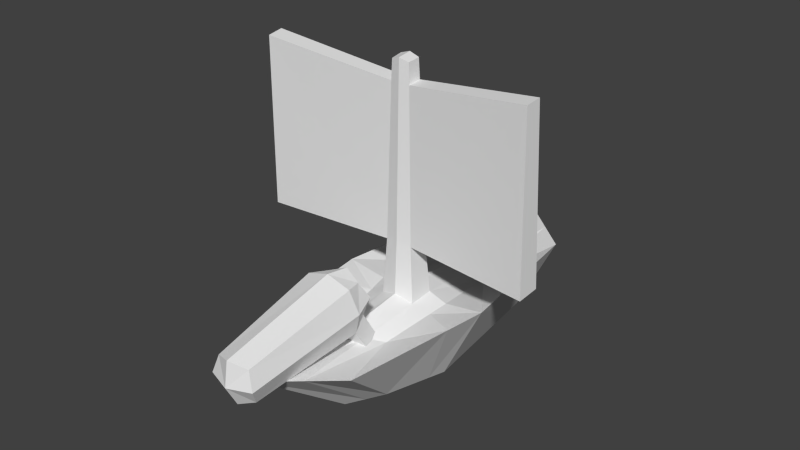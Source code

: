 # Source: Pirate.blend  (saved by Blender 2.70.0; exported with 4.5.12 LTS)
import bpy
from mathutils import Matrix  # noqa: F401  (used for matrix-valued properties, if any)

bpy.ops.wm.read_factory_settings(use_empty=True)
scene = bpy.context.scene
scene.name = 'Scene'

# ---- collections
col_collection_1 = bpy.data.collections.new('Collection 1'); scene.collection.children.link(col_collection_1)

# ---- materials (node trees are filled in below, after node groups)
mat_material_001 = bpy.data.materials.new('Material.001')
mat_material_001.alpha_threshold = 0.0
mat_material_001.use_transparent_shadow = False
mat_material_001.roughness = 0.5
mat_material_001.line_color = (0.0, 0.0, 0.0, 1.0)

# ---- material node trees

# ---- world
world_world = bpy.data.worlds.new('World'); scene.world = world_world
world_world.color = (0.05088, 0.05088, 0.05088)
world_world.use_sun_shadow = False
world_world.sun_shadow_jitter_overblur = 0.0
world_world.cycles.sampling_method = 'MANUAL'
world_world.cycles.sample_map_resolution = 256

# ---- meshes
me_cube_002 = bpy.data.meshes.new('Cube.002')
me_cube_002.from_pydata([(-1.0, -3.581, 3.449), (0.0, -2.594, 3.611), (1.0, -3.581, 3.449), (0.0, -7.628, 2.785), (0.0, -3.419, 2.463), (0.0, -3.742, 4.436), (-0.75, -7.382, 2.826), (-0.75, -3.702, 4.189), (-0.75, -2.84, 3.571), (-0.75, -3.459, 2.709), (0.0, -2.962, 4.311), (0.75, -2.84, 3.571), (0.0, -2.719, 2.831), (0.75, -3.702, 4.189), (0.75, -7.382, 2.826), (0.75, -3.459, 2.709), (0.0, -7.503, 3.566), (0.0, -7.26, 2.086), (-0.5556, -7.1, 2.309), (-0.5556, -2.942, 2.991), (0.5556, -2.942, 2.991), (0.5556, -7.1, 2.309), (-0.5556, -7.28, 3.405), (-0.5556, -3.122, 4.088), (0.5556, -3.122, 4.088), (0.5556, -7.28, 3.405), (0.0, -2.934, 1.659), (-0.75, -2.974, 1.906), (0.0, -2.234, 2.027), (0.75, -2.974, 1.906), (-0.5556, -2.457, 2.188), (0.5556, -2.457, 2.188)], [], [(0, 6, 22, 7), (0, 7, 23, 8), (0, 8, 19, 9), (0, 9, 18, 6), (1, 8, 23, 10), (1, 10, 24, 11), (1, 11, 20, 12), (1, 12, 19, 8), (2, 11, 24, 13), (2, 13, 25, 14), (2, 14, 21, 15), (2, 15, 20, 11), (3, 14, 25, 16), (3, 16, 22, 6), (3, 6, 18, 17), (3, 17, 21, 14), (4, 17, 18, 9), (19, 12, 28, 30), (20, 15, 29, 31), (4, 15, 21, 17), (5, 16, 25, 13), (5, 13, 24, 10), (5, 10, 23, 7), (5, 7, 22, 16), (26, 27, 30, 28), (26, 28, 31, 29), (12, 20, 31, 28), (9, 19, 30, 27), (15, 4, 26, 29), (4, 9, 27, 26)])
me_cube_002.use_remesh_preserve_volume = False
me_cube_002.use_remesh_preserve_attributes = False
me_cube_002.use_mirror_vertex_groups = False
me_cube_002.update()
me_cube_001 = bpy.data.meshes.new('Cube.001')
me_cube_001.from_pydata([(1.192e-07, 5.96e-07, -1.63), (-1.192e-07, -9.537e-07, 1.63), (2.53, -1.92e-06, 1.419), (-6.856e-07, -6.602, 1.419), (-2.53, 1.78e-06, 1.419), (7.483e-07, 6.602, 1.419), (1.223, -1.788e-07, -1.223), (3.278e-07, 5.197, -1.223), (1.898, 4.951, 1.419), (-1.416e-07, -3.19, -1.223), (1.898, -4.951, 1.419), (-1.223, 1.013e-06, -1.223), (-1.898, -4.951, 1.419), (-1.898, 4.951, 1.419), (1.223, -1.758e-06, 1.223), (3.576e-07, 3.19, 1.223), (-5.29e-07, -3.19, 1.223), (-1.223, 3.874e-07, 1.223), (0.9056, 4.37, -0.9056), (0.9056, -2.363, -0.9056), (-0.9056, -2.363, -0.9056), (-0.9056, 4.37, -0.9056), (0.9056, 2.363, 0.9056), (0.9056, -2.363, 0.9056), (-0.9056, -2.363, 0.9056), (-0.9056, 2.363, 0.9056), (4.623e-08, -0.8928, -1.516), (-2.339e-07, -0.8928, 1.516), (2.353, -1.386, 1.419), (-2.353, -1.386, 1.419), (1.134, -0.6613, -1.134), (-1.134, -0.6613, -1.134), (1.134, -0.6614, 1.134), (-1.134, -0.6613, 1.134), (-0.6113, 8.047e-07, -1.426), (-0.6113, -2.831e-07, 1.426), (-0.9488, -5.777, 1.419), (-0.9488, 5.777, 1.419), (-0.4528, 4.783, -1.064), (-0.4528, -2.777, -1.064), (-0.4528, 2.777, 1.064), (-0.4528, -2.777, 1.064), (-0.5669, -0.7771, -1.325), (-0.5669, -0.7771, 1.325), (0.6113, 2.086e-07, -1.426), (0.6113, -1.356e-06, 1.426), (0.9488, -5.777, 1.419), (0.9488, 5.777, 1.419), (0.4528, 4.783, -1.064), (0.4528, -2.777, -1.064), (0.4528, 2.777, 1.064), (0.4528, -2.777, 1.064), (0.5669, -0.7771, -1.325), (0.5669, -0.7771, 1.325), (-7.633e-07, -0.2443, 8.856), (-8.225e-07, -0.7052, 8.797), (-0.3155, -0.2443, 8.751), (-0.2926, -0.6454, 8.698), (0.3155, -0.2443, 8.751), (0.2926, -0.6454, 8.698), (0.3164, -0.6568, 8.06), (0.3411, -0.2231, 8.117), (-7.715e-07, -0.7214, 8.167), (-7.075e-07, -0.2231, 8.23), (-0.3411, -0.2231, 8.117), (-0.3164, -0.6568, 8.06), (0.4464, -0.7192, 3.153), (-4.926e-07, -0.8103, 3.304), (-0.4813, -0.1074, 3.233), (0.4813, -0.1074, 3.233), (-4.023e-07, -0.1074, 3.394), (-0.4464, -0.7192, 3.153), (4.333, -0.9626, 8.561), (4.362, -0.4638, 8.626), (4.483, -1.034, 3.028), (4.523, -0.3306, 3.119), (-4.771, -0.4178, 8.596), (-4.737, -0.9596, 8.527), (-4.726, -0.2732, 3.235), (-4.677, -1.038, 3.138), (0.4464, -0.7192, 3.153), (-4.926e-07, -0.8103, 3.304), (-0.4464, -0.7192, 3.153)], [], [(44, 48, 18, 6), (52, 30, 19, 49), (42, 39, 20, 31), (34, 11, 21, 38), (45, 14, 22, 50), (35, 40, 25, 17), (43, 33, 24, 41), (53, 51, 23, 32), (2, 6, 18, 8), (2, 8, 22, 14), (28, 32, 23, 10), (28, 10, 19, 30), (46, 49, 19, 10), (46, 10, 23, 51), (36, 41, 24, 12), (36, 12, 20, 39), (29, 31, 20, 12), (29, 12, 24, 33), (4, 17, 25, 13), (4, 13, 21, 11), (47, 50, 22, 8), (47, 8, 18, 48), (37, 38, 21, 13), (37, 13, 25, 40), (44, 6, 30, 52), (34, 42, 31, 11), (35, 17, 33, 43), (45, 53, 32, 14), (2, 14, 32, 28), (2, 28, 30, 6), (4, 11, 31, 29), (4, 29, 33, 17), (26, 9, 39, 42), (0, 34, 38, 7), (1, 15, 40, 35), (27, 43, 41, 16), (3, 16, 41, 36), (3, 36, 39, 9), (5, 7, 38, 37), (5, 37, 40, 15), (0, 26, 42, 34), (62, 60, 59, 55), (0, 7, 48, 44), (26, 52, 49, 9), (1, 45, 50, 15), (27, 16, 51, 53), (3, 9, 49, 46), (3, 46, 51, 16), (5, 15, 50, 47), (5, 47, 48, 7), (0, 44, 52, 26), (60, 61, 58, 59), (54, 56, 57, 55), (54, 55, 59, 58), (61, 63, 54, 58), (64, 65, 57, 56), (63, 64, 56, 54), (65, 62, 55, 57), (67, 80, 60, 62), (80, 69, 75, 74), (69, 70, 63, 61), (68, 71, 79, 78), (70, 68, 64, 63), (71, 67, 62, 65), (27, 53, 66, 81), (53, 45, 69, 66), (45, 1, 70, 69), (35, 43, 82, 68), (1, 35, 68, 70), (43, 27, 81, 82), (74, 75, 73, 72), (69, 61, 73, 75), (60, 80, 74, 72), (61, 60, 72, 73), (78, 79, 77, 76), (71, 65, 77, 79), (64, 68, 78, 76), (65, 64, 76, 77)])
_uv = me_cube_001.uv_layers.new(name='UVMap')
_uv.uv.foreach_set('vector', [0.06037, 0.07831, 0.06454, 0.07714, 0.06374, 0.07752, 0.06091, 0.07836, 0.05943, 0.07859, 0.05942, 0.07882, 0.05721, 0.0793, 0.0567, 0.07918, 0.05937, 0.07829, 0.05669, 0.07908, 0.05709, 0.07873, 0.05926, 0.07809, 0.06033, 0.0781, 0.06078, 0.07779, 0.06367, 0.07716, 0.06455, 0.07711, 0.07527, 0.04627, 0.06001, 0.07886, 0.06163, 0.07831, 0.06198, 0.07806, 0.04394, 0.0466, 0.0619, 0.07753, 0.06153, 0.07742, 0.06038, 0.07782, 0.04519, 0.09875, 0.05957, 0.07785, 0.05789, 0.07814, 0.05763, 0.07855, 0.07304, 0.0987, 0.05775, 0.07921, 0.05812, 0.0795, 0.05904, 0.07885, 0.05979, 0.07861, 0.06091, 0.07836, 0.06374, 0.07752, 0.06492, 0.07753, 0.05979, 0.07861, 0.06492, 0.07753, 0.06163, 0.07831, 0.06001, 0.07886, 0.05866, 0.07878, 0.05904, 0.07885, 0.05812, 0.0795, 0.05511, 0.08009, 0.05866, 0.07878, 0.05511, 0.08009, 0.05721, 0.0793, 0.05942, 0.07882, 0.05226, 0.08071, 0.0567, 0.07918, 0.05721, 0.0793, 0.05511, 0.08009, 0.05226, 0.08071, 0.05511, 0.08009, 0.05812, 0.0795, 0.05775, 0.07921, 0.05206, 0.07986, 0.05763, 0.07855, 0.05789, 0.07814, 0.05489, 0.07904, 0.05206, 0.07986, 0.05489, 0.07904, 0.05709, 0.07873, 0.05669, 0.07908, 0.05865, 0.07851, 0.05926, 0.07809, 0.05709, 0.07873, 0.05489, 0.07904, 0.05865, 0.07851, 0.05489, 0.07904, 0.05789, 0.07814, 0.05957, 0.07785, 0.05974, 0.07809, 0.06038, 0.07782, 0.06153, 0.07742, 0.06472, 0.07657, 0.05974, 0.07809, 0.06472, 0.07657, 0.06367, 0.07716, 0.06078, 0.07779, 0.06736, 0.07693, 0.06198, 0.07806, 0.06163, 0.07831, 0.06492, 0.07753, 0.06736, 0.07693, 0.06492, 0.07753, 0.06374, 0.07752, 0.06454, 0.07714, 0.06713, 0.07594, 0.06455, 0.07711, 0.06367, 0.07716, 0.06472, 0.07657, 0.06713, 0.07594, 0.06472, 0.07657, 0.06153, 0.07742, 0.0619, 0.07753, 0.06037, 0.07831, 0.06091, 0.07836, 0.05942, 0.07882, 0.05943, 0.07859, 0.06033, 0.0781, 0.05937, 0.07829, 0.05926, 0.07809, 0.06078, 0.07779, 0.04394, 0.0466, 0.06038, 0.07782, 0.05957, 0.07785, 0.04519, 0.09875, 0.07527, 0.04627, 0.07304, 0.0987, 0.05904, 0.07885, 0.06001, 0.07886, 0.05979, 0.07861, 0.06001, 0.07886, 0.05904, 0.07885, 0.05866, 0.07878, 0.05979, 0.07861, 0.05866, 0.07878, 0.05942, 0.07882, 0.06091, 0.07836, 0.05974, 0.07809, 0.06078, 0.07779, 0.05926, 0.07809, 0.05865, 0.07851, 0.05974, 0.07809, 0.05865, 0.07851, 0.05957, 0.07785, 0.06038, 0.07782, 0.05935, 0.07845, 0.05617, 0.07927, 0.05669, 0.07908, 0.05937, 0.07829, 0.06021, 0.07824, 0.06033, 0.0781, 0.06455, 0.07711, 0.06525, 0.07694, 0.05935, 0.03205, 0.06247, 0.07766, 0.0619, 0.07753, 0.04394, 0.0466, 0.0592, 0.1105, 0.04519, 0.09875, 0.05763, 0.07855, 0.05713, 0.07902, 0.04896, 0.0811, 0.05713, 0.07902, 0.05763, 0.07855, 0.05206, 0.07986, 0.04896, 0.0811, 0.05206, 0.07986, 0.05669, 0.07908, 0.05617, 0.07927, 0.07042, 0.07563, 0.06525, 0.07694, 0.06455, 0.07711, 0.06713, 0.07594, 0.07042, 0.07563, 0.06713, 0.07594, 0.0619, 0.07753, 0.06247, 0.07766, 0.06021, 0.07824, 0.05935, 0.07845, 0.05937, 0.07829, 0.06033, 0.0781, 0.05942, 0.6022, 0.03335, 0.6015, 0.05662, 0.5817, 0.05942, 0.5819, 0.06021, 0.07824, 0.06525, 0.07694, 0.06454, 0.07714, 0.06037, 0.07831, 0.05935, 0.07845, 0.05943, 0.07859, 0.0567, 0.07918, 0.05617, 0.07927, 0.05935, 0.03205, 0.07527, 0.04627, 0.06198, 0.07806, 0.06247, 0.07766, 0.0592, 0.1105, 0.05713, 0.07902, 0.05775, 0.07921, 0.07304, 0.0987, 0.04896, 0.0811, 0.05617, 0.07927, 0.0567, 0.07918, 0.05226, 0.08071, 0.04896, 0.0811, 0.05226, 0.08071, 0.05775, 0.07921, 0.05713, 0.07902, 0.07042, 0.07563, 0.06247, 0.07766, 0.06198, 0.07806, 0.06736, 0.07693, 0.07042, 0.07563, 0.06736, 0.07693, 0.06454, 0.07714, 0.06525, 0.07694, 0.06021, 0.07824, 0.06037, 0.07831, 0.05943, 0.07859, 0.05935, 0.07845, 0.03335, 0.6015, 0.02693, 0.5617, 0.05695, 0.5783, 0.05662, 0.5817, 0.05942, 0.5786, 0.06189, 0.5783, 0.06222, 0.5817, 0.05942, 0.5819, 0.05942, 0.5786, 0.05942, 0.5819, 0.05662, 0.5817, 0.05695, 0.5783, 0.02693, 0.5617, 0.05942, 0.5583, 0.05942, 0.5786, 0.05695, 0.5783, 0.09192, 0.5617, 0.08549, 0.6015, 0.06222, 0.5817, 0.06189, 0.5783, 0.05942, 0.5583, 0.09192, 0.5617, 0.06189, 0.5783, 0.05942, 0.5786, 0.08549, 0.6015, 0.05942, 0.6022, 0.05942, 0.5819, 0.06222, 0.5817, 0.05942, 0.9879, 0.02237, 0.9999, 0.03335, 0.6015, 0.05942, 0.6022, 0.7389, 0.8016, 0.7181, 0.7653, 0.8974, 0.6712, 0.9297, 0.6907, 0.0135, 0.09063, 0.05942, 0.1097, 0.05942, 0.5583, 0.02693, 0.5617, 0.4581, 0.7528, 0.4425, 0.7824, 0.2372, 0.6793, 0.2714, 0.6543, 0.05942, 0.1097, 0.1054, 0.09063, 0.09192, 0.5617, 0.05942, 0.5583, 0.09647, 0.9999, 0.05942, 0.9879, 0.05942, 0.6022, 0.08549, 0.6015, 0.0592, 0.1105, 0.07304, 0.0987, 7.846e-05, 0.02805, 0.05958, 7.846e-05, 0.07304, 0.0987, 0.07527, 0.04627, 0.0135, 0.09063, 7.846e-05, 0.02805, 0.07527, 0.04627, 0.05935, 0.03205, 0.05942, 0.1097, 0.0135, 0.09063, 0.04394, 0.0466, 0.04519, 0.09875, 0.1188, 0.0286, 0.1054, 0.09063, 0.05935, 0.03205, 0.04394, 0.0466, 0.1054, 0.09063, 0.05942, 0.1097, 0.04519, 0.09875, 0.0592, 0.1105, 0.05958, 7.846e-05, 0.1188, 0.0286, 0.9297, 0.6907, 0.8974, 0.6712, 0.874, 0.4664, 0.8998, 0.4394, 0.7181, 0.7653, 0.6335, 0.4402, 0.874, 0.4664, 0.8974, 0.6712, 0.6365, 0.4118, 0.6391, 0.09169, 0.9029, 0.07838, 0.8998, 0.4394, 0.6335, 0.4402, 0.6365, 0.4118, 0.8998, 0.4394, 0.874, 0.4664, 0.2714, 0.6543, 0.2372, 0.6793, 0.2526, 0.429, 0.282, 0.4572, 0.5213, 0.08133, 0.535, 0.3945, 0.2526, 0.429, 0.2503, 0.08478, 0.5383, 0.4223, 0.4581, 0.7528, 0.2714, 0.6543, 0.282, 0.4572, 0.535, 0.3945, 0.5383, 0.4223, 0.282, 0.4572, 0.2526, 0.429])
me_cube_001.materials.append(mat_material_001)
me_cube_001.use_remesh_preserve_volume = False
me_cube_001.use_remesh_preserve_attributes = False
me_cube_001.use_mirror_vertex_groups = False
me_cube_001.update()
arm_armature_001 = bpy.data.armatures.new('Armature.001')  # bones are not reproduced

# ---- objects
ob_cube_002 = bpy.data.objects.new('Cube.002', me_cube_002)
ob_armature_001 = bpy.data.objects.new('Armature.001', arm_armature_001)
ob_cube_001 = bpy.data.objects.new('Cube.001', me_cube_001)

# ---- transforms, parenting, visibility, modifiers, constraints
ob_cube_002.location = (0.0, 0.0, 0.0)
ob_cube_002.lineart.crease_threshold = 0.0
ob_armature_001.location = (0.0, 0.0, 0.0)
ob_armature_001.show_in_front = True
ob_armature_001.lineart.crease_threshold = 0.0
ob_cube_001.parent = ob_armature_001
ob_cube_001.location = (0.0, 0.0, 1.013)
ob_cube_001.lock_rotations_4d = False
ob_cube_001.empty_display_type = 'ARROWS'
ob_cube_001.lineart.crease_threshold = 0.0
_vg = ob_cube_001.vertex_groups.new(name='Bone')
for _i, _w in zip([0, 1, 2, 3, 4, 5, 6, 7, 8, 9, 10, 11, 12, 13, 14, 15, 16, 17, 18, 19, 20, 21, 22, 23, 24, 25, 26, 27, 28, 29, 30, 31, 32, 33, 34, 35, 36, 37, 38, 39, 40, 41, 42, 43, 44, 45, 46, 47, 48, 49, 50, 51, 52, 53, 54, 55, 56, 57, 58, 59, 60, 61, 62, 63, 64, 65, 66, 67, 68, 69, 70, 71, 72, 73, 74, 75, 76, 77, 78, 79, 80, 81, 82], [1.0, 1.001, 1.0, 1.0, 1.0, 1.0, 1.0, 1.0, 1.0, 1.0, 1.0, 1.0, 1.0, 1.0, 1.0, 1.0, 1.0, 1.0, 1.0, 1.0, 1.0, 1.0, 1.0, 1.0, 1.0, 1.0, 1.0, 1.001, 1.0, 1.0, 1.0, 1.0, 1.0, 1.0, 1.0, 1.001, 1.0, 1.0, 1.0, 1.0, 1.0, 1.0, 1.0, 1.0, 1.0, 1.001, 1.0, 1.0, 1.0, 1.0, 1.0, 1.0, 1.0, 1.0, 1.008, 1.008, 1.008, 1.008, 1.008, 1.008, 1.008, 1.008, 1.008, 1.008, 1.008, 1.008, 1.005, 1.006, 1.006, 1.006, 1.006, 1.006, 1.009, 1.009, 1.009, 1.009, 1.01, 1.01, 1.01, 1.01, 1.006, 1.005, 1.005]): _vg.add([_i], _w, 'REPLACE')
_m = ob_cube_001.modifiers.new('Armature', 'ARMATURE')
_m.object = ob_armature_001

# ---- collection membership
col_collection_1.objects.link(ob_cube_002)
col_collection_1.objects.link(ob_armature_001)
col_collection_1.objects.link(ob_cube_001)

# ---- scene / render settings (as saved in the file)
scene.frame_start = 1; scene.frame_end = 63; scene.frame_set(1)
scene.render.engine = 'BLENDER_EEVEE_NEXT'
scene.render.resolution_percentage = 50
scene.render.dither_intensity = 0.0
scene.cycles.use_denoising = False
scene.cycles.samples = 10
scene.cycles.sampling_pattern = 'TABULATED_SOBOL'
scene.cycles.light_sampling_threshold = 0.0
scene.cycles.use_adaptive_sampling = False
scene.cycles.use_light_tree = False
scene.cycles.blur_glossy = 0.0
scene.cycles.volume_bounces = 1
scene.cycles.pixel_filter_type = 'GAUSSIAN'
scene.cycles.sample_clamp_indirect = 0.0
scene.view_settings.view_transform = 'Standard'
bpy.context.view_layer.update()

# ---- added for rendering (the .blend has no active camera and no usable light): camera, sun
cam_auto = bpy.data.cameras.new('AutoCamera')
cam_auto.lens = 50.0
cam_auto.sensor_width = 36.0
cam_auto.clip_end = 1000.0
ob_auto_camera = bpy.data.objects.new('AutoCamera', cam_auto)
scene.collection.objects.link(ob_auto_camera)
ob_auto_camera.location = (18.3533, -22.6864, 19.4077)
ob_auto_camera.rotation_euler = (1.09748, -7.21219e-08, 0.694738)
scene.camera = ob_auto_camera
light_auto_sun = bpy.data.lights.new('AutoSun', 'SUN')
light_auto_sun.energy = 3.0
light_auto_sun.angle = 0.0523599
ob_auto_sun = bpy.data.objects.new('AutoSun', light_auto_sun)
scene.collection.objects.link(ob_auto_sun)
ob_auto_sun.rotation_euler = (0.872665, 0.174533, 0.523599)
bpy.context.view_layer.update()
